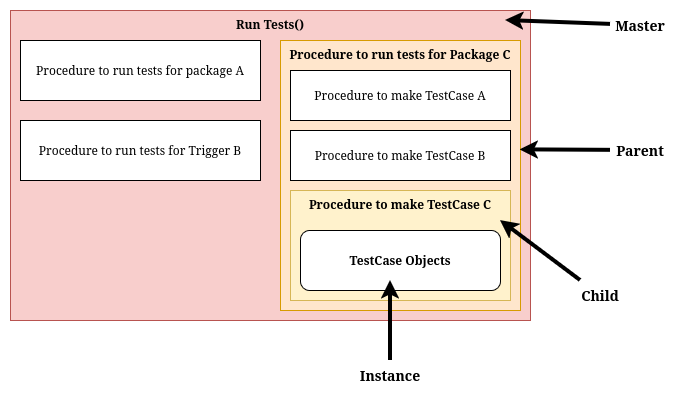

The diagram above was exported from draw.io. Its source (the exported page's mxGraphModel, read from the mxfile embedded in the PNG):
<mxGraphModel dx="1013" dy="607" grid="1" gridSize="10" guides="1" tooltips="1" connect="1" arrows="1" fold="1" page="1" pageScale="1" pageWidth="827" pageHeight="1169" math="0" shadow="0">
  <root>
    <mxCell id="0" />
    <mxCell id="1" parent="0" />
    <mxCell id="jBZqMzxivnMI24B4DeFc-1" parent="1" style="rounded=0;whiteSpace=wrap;html=1;fontStyle=1;verticalAlign=top;fillColor=#f8cecc;strokeColor=#b85450;" value="Run Tests()" vertex="1">
      <mxGeometry height="310" width="520" x="40" y="40" as="geometry" />
    </mxCell>
    <mxCell id="jBZqMzxivnMI24B4DeFc-2" parent="1" style="rounded=0;whiteSpace=wrap;html=1;verticalAlign=middle;" value="Procedure to run tests for package A" vertex="1">
      <mxGeometry height="60" width="240" x="50" y="70" as="geometry" />
    </mxCell>
    <mxCell id="jBZqMzxivnMI24B4DeFc-3" parent="1" style="rounded=0;whiteSpace=wrap;html=1;verticalAlign=middle;" value="Procedure to run tests for Trigger B" vertex="1">
      <mxGeometry height="60" width="240" x="50" y="150" as="geometry" />
    </mxCell>
    <mxCell id="jBZqMzxivnMI24B4DeFc-4" parent="1" style="rounded=0;whiteSpace=wrap;html=1;verticalAlign=top;fontStyle=1;fillColor=#ffe6cc;strokeColor=#d79b00;" value="Procedure to run tests for Package C" vertex="1">
      <mxGeometry height="270" width="240" x="310" y="70" as="geometry" />
    </mxCell>
    <mxCell id="jBZqMzxivnMI24B4DeFc-5" parent="1" style="rounded=0;whiteSpace=wrap;html=1;" value="Procedure to make TestCase A" vertex="1">
      <mxGeometry height="50" width="220" x="320" y="100" as="geometry" />
    </mxCell>
    <mxCell id="jBZqMzxivnMI24B4DeFc-6" parent="1" style="rounded=0;whiteSpace=wrap;html=1;" value="Procedure to make TestCase B" vertex="1">
      <mxGeometry height="50" width="220" x="320" y="160" as="geometry" />
    </mxCell>
    <mxCell id="jBZqMzxivnMI24B4DeFc-7" parent="1" style="rounded=0;whiteSpace=wrap;html=1;fontStyle=1;verticalAlign=top;fillColor=#fff2cc;strokeColor=#d6b656;" value="Procedure to make TestCase C" vertex="1">
      <mxGeometry height="110" width="220" x="320" y="220" as="geometry" />
    </mxCell>
    <mxCell id="jBZqMzxivnMI24B4DeFc-8" parent="1" style="rounded=1;whiteSpace=wrap;html=1;fontStyle=1" value="TestCase Objects" vertex="1">
      <mxGeometry height="60" width="200" x="330" y="260" as="geometry" />
    </mxCell>
    <mxCell id="jBZqMzxivnMI24B4DeFc-9" edge="1" parent="1" source="jBZqMzxivnMI24B4DeFc-12" style="endArrow=classic;html=1;rounded=0;strokeWidth=4;" value="">
      <mxGeometry height="50" relative="1" width="50" as="geometry">
        <mxPoint x="640" y="50" as="sourcePoint" />
        <mxPoint x="535" y="50" as="targetPoint" />
      </mxGeometry>
    </mxCell>
    <mxCell id="jBZqMzxivnMI24B4DeFc-10" edge="1" parent="1" source="jBZqMzxivnMI24B4DeFc-13" style="endArrow=classic;html=1;rounded=0;strokeWidth=4;entryX=0.998;entryY=0.405;entryDx=0;entryDy=0;entryPerimeter=0;" target="jBZqMzxivnMI24B4DeFc-4" value="">
      <mxGeometry height="50" relative="1" width="50" as="geometry">
        <mxPoint x="640" y="180" as="sourcePoint" />
        <mxPoint x="660" y="100" as="targetPoint" />
      </mxGeometry>
    </mxCell>
    <mxCell id="jBZqMzxivnMI24B4DeFc-11" edge="1" parent="1" source="jBZqMzxivnMI24B4DeFc-14" style="endArrow=classic;html=1;rounded=0;strokeWidth=4;" value="">
      <mxGeometry height="50" relative="1" width="50" as="geometry">
        <mxPoint x="600" y="320" as="sourcePoint" />
        <mxPoint x="530" y="250" as="targetPoint" />
      </mxGeometry>
    </mxCell>
    <mxCell id="jBZqMzxivnMI24B4DeFc-12" parent="1" style="text;html=1;whiteSpace=wrap;strokeColor=none;fillColor=none;align=center;verticalAlign=middle;rounded=0;fontStyle=1;fontSize=14;" value="Master" vertex="1">
      <mxGeometry height="30" width="60" x="640" y="40" as="geometry" />
    </mxCell>
    <mxCell id="jBZqMzxivnMI24B4DeFc-13" parent="1" style="text;html=1;whiteSpace=wrap;strokeColor=none;fillColor=none;align=center;verticalAlign=middle;rounded=0;fontStyle=1;fontSize=14;" value="Parent" vertex="1">
      <mxGeometry height="30" width="60" x="640" y="165" as="geometry" />
    </mxCell>
    <mxCell id="jBZqMzxivnMI24B4DeFc-14" parent="1" style="text;html=1;whiteSpace=wrap;strokeColor=none;fillColor=none;align=center;verticalAlign=middle;rounded=0;fontStyle=1;fontSize=14;" value="Child" vertex="1">
      <mxGeometry height="30" width="60" x="600" y="310" as="geometry" />
    </mxCell>
    <mxCell id="jBZqMzxivnMI24B4DeFc-15" edge="1" parent="1" source="jBZqMzxivnMI24B4DeFc-16" style="endArrow=classic;html=1;rounded=0;strokeWidth=4;" value="">
      <mxGeometry height="50" relative="1" width="50" as="geometry">
        <mxPoint x="420" y="390" as="sourcePoint" />
        <mxPoint x="420" y="310" as="targetPoint" />
      </mxGeometry>
    </mxCell>
    <mxCell id="jBZqMzxivnMI24B4DeFc-16" parent="1" style="text;html=1;whiteSpace=wrap;strokeColor=none;fillColor=none;align=center;verticalAlign=middle;rounded=0;fontStyle=1;fontSize=14;" value="Instance" vertex="1">
      <mxGeometry height="30" width="60" x="390" y="390" as="geometry" />
    </mxCell>
  </root>
</mxGraphModel>